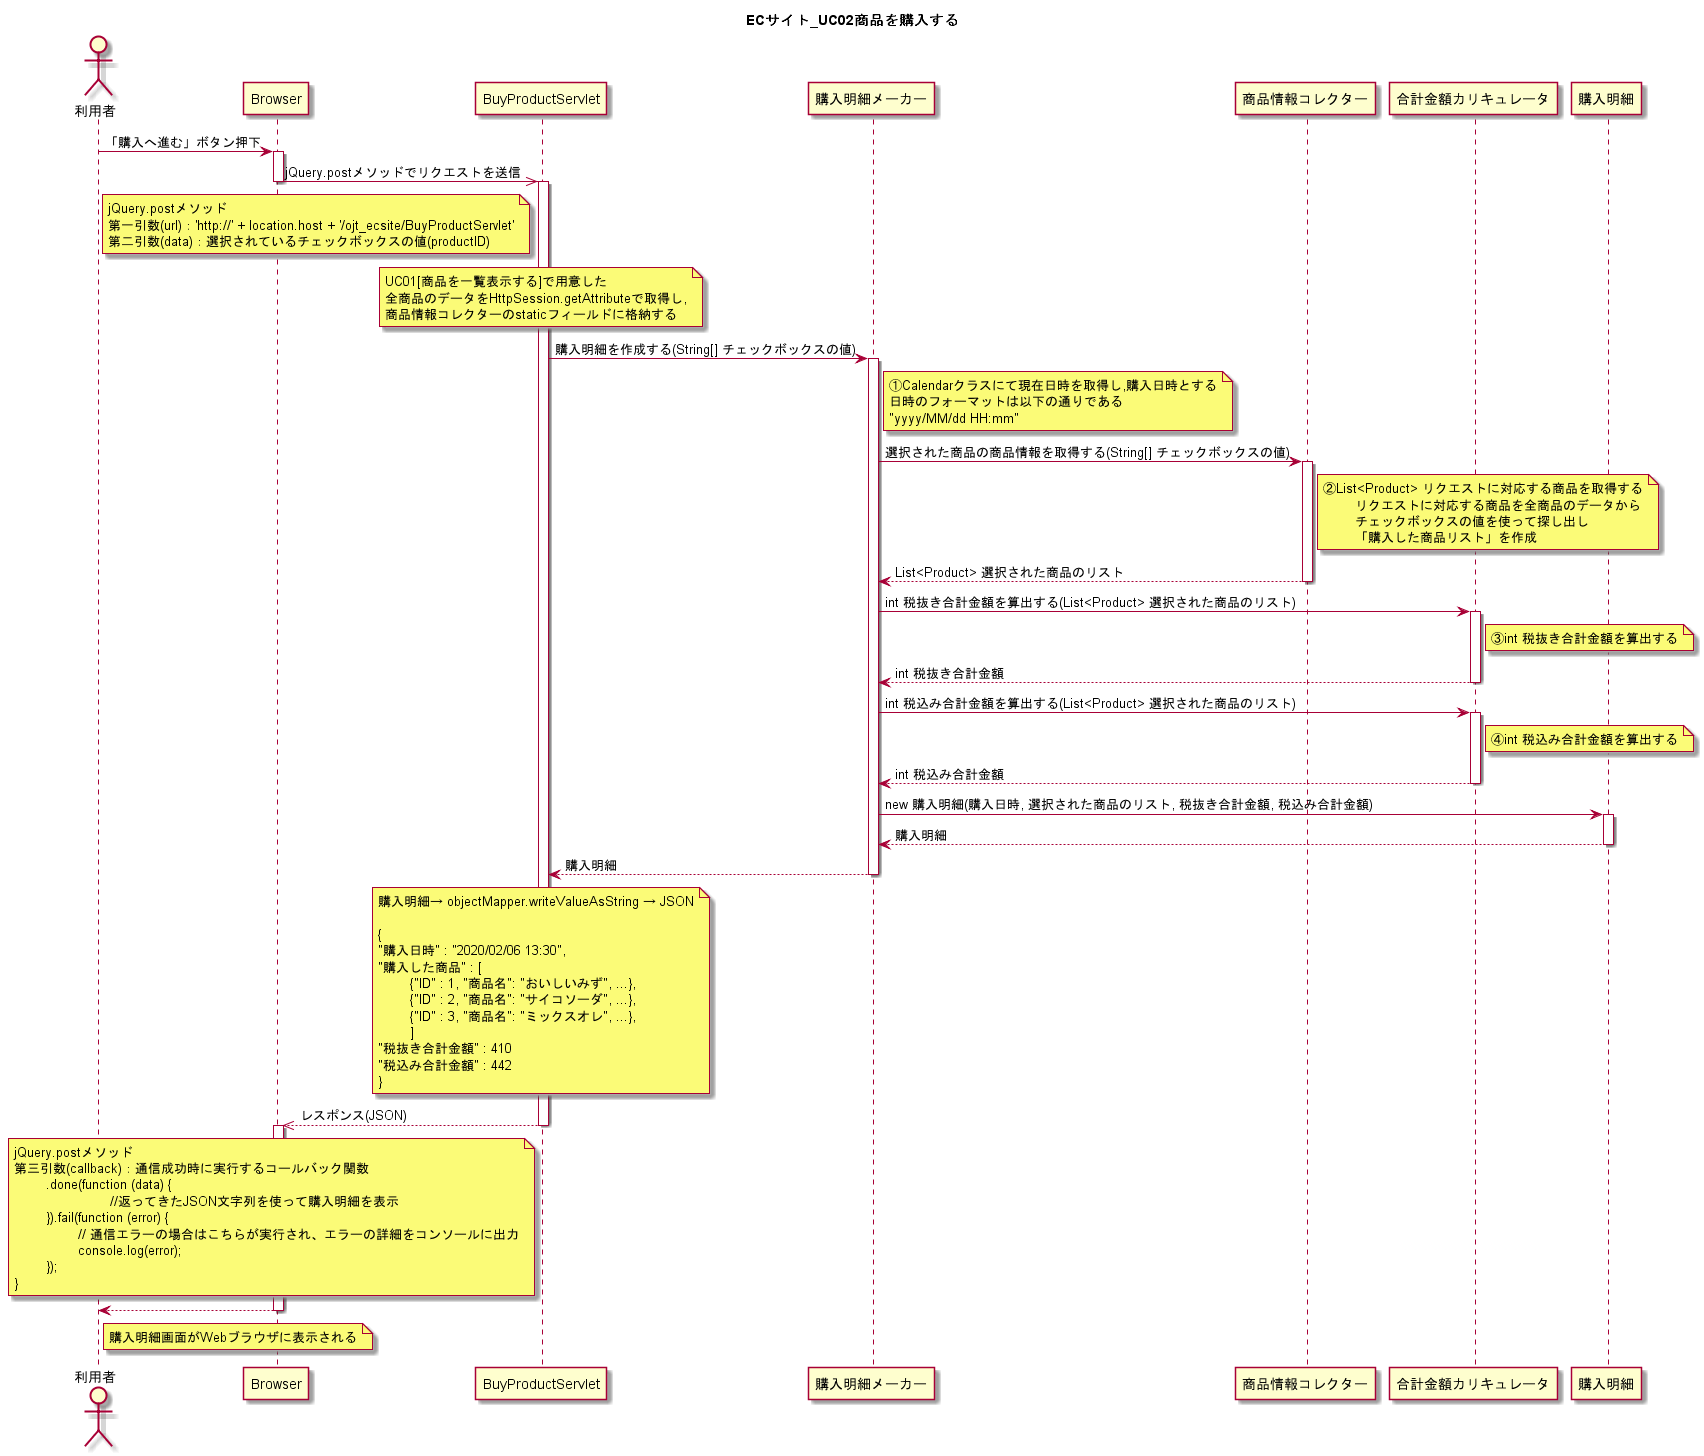

The diagram above was rendered by PlantUML. Its source (embedded in the PNG):
@startuml
title ECサイト_UC02商品を購入する

actor 利用者

利用者 -> Browser : 「購入へ進む」ボタン押下
activate Browser

Browser ->> BuyProductServlet : jQuery.postメソッドでリクエストを送信
deactivate Browser
activate BuyProductServlet

	note left of BuyProductServlet
	jQuery.postメソッド
	第一引数(url)：'http://' + location.host + '/ojt_ecsite/BuyProductServlet'
	第二引数(data)：選択されているチェックボックスの値(productID)
	end note

	note over BuyProductServlet
	UC01[商品を一覧表示する]で用意した
	全商品のデータをHttpSession.getAttributeで取得し,
	商品情報コレクターのstaticフィールドに格納する
	end note

BuyProductServlet -> 購入明細メーカー : 購入明細を作成する(String[] チェックボックスの値)
activate 購入明細メーカー

	note right of 購入明細メーカー
	①Calendarクラスにて現在日時を取得し,購入日時とする
	日時のフォーマットは以下の通りである
	"yyyy/MM/dd HH:mm"
	end note


購入明細メーカー -> 商品情報コレクター : 選択された商品の商品情報を取得する(String[] チェックボックスの値)
activate 商品情報コレクター
	note right of 商品情報コレクター
	②List<Product> リクエストに対応する商品を取得する
		リクエストに対応する商品を全商品のデータから
		チェックボックスの値を使って探し出し
		「購入した商品リスト」を作成
	end note
購入明細メーカー <-- 商品情報コレクター : List<Product> 選択された商品のリスト
deactivate 商品情報コレクター

購入明細メーカー -> 合計金額カリキュレータ : int 税抜き合計金額を算出する(List<Product> 選択された商品のリスト)
activate 合計金額カリキュレータ
	note right of 合計金額カリキュレータ
	③int 税抜き合計金額を算出する
	end note
購入明細メーカー <-- 合計金額カリキュレータ : int 税抜き合計金額
deactivate 合計金額カリキュレータ

購入明細メーカー -> 合計金額カリキュレータ : int 税込み合計金額を算出する(List<Product> 選択された商品のリスト)
activate 合計金額カリキュレータ
	note right of 合計金額カリキュレータ
	④int 税込み合計金額を算出する
	end note
購入明細メーカー <-- 合計金額カリキュレータ : int 税込み合計金額
deactivate 合計金額カリキュレータ


購入明細メーカー -> 購入明細 : new 購入明細(購入日時, 選択された商品のリスト, 税抜き合計金額, 税込み合計金額)
activate 購入明細
購入明細メーカー <-- 購入明細 : 購入明細
deactivate 購入明細

BuyProductServlet <-- 購入明細メーカー : 購入明細
deactivate 購入明細メーカー

	note over BuyProductServlet
	購入明細→ objectMapper.writeValueAsString → JSON

	{
	"購入日時" : "2020/02/06 13:30",
	"購入した商品" : [
		{"ID" : 1, "商品名": "おいしいみず", ...},
		{"ID" : 2, "商品名": "サイコソーダ", ...},
		{"ID" : 3, "商品名": "ミックスオレ", ...},
		]
	"税抜き合計金額" : 410
	"税込み合計金額" : 442
	}
	end note

Browser <<-- BuyProductServlet : レスポンス(JSON)
deactivate BuyProductServlet
activate Browser

	note left of BuyProductServlet
	jQuery.postメソッド
	第三引数(callback)：通信成功時に実行するコールバック関数
		.done(function (data) {
				//返ってきたJSON文字列を使って購入明細を表示
		}).fail(function (error) {
			// 通信エラーの場合はこちらが実行され、エラーの詳細をコンソールに出力
			console.log(error);
		});
	}
	end note


利用者 <-- Browser
	note right of 利用者
	購入明細画面がWebブラウザに表示される
	end note

deactivate Browser

@enduml